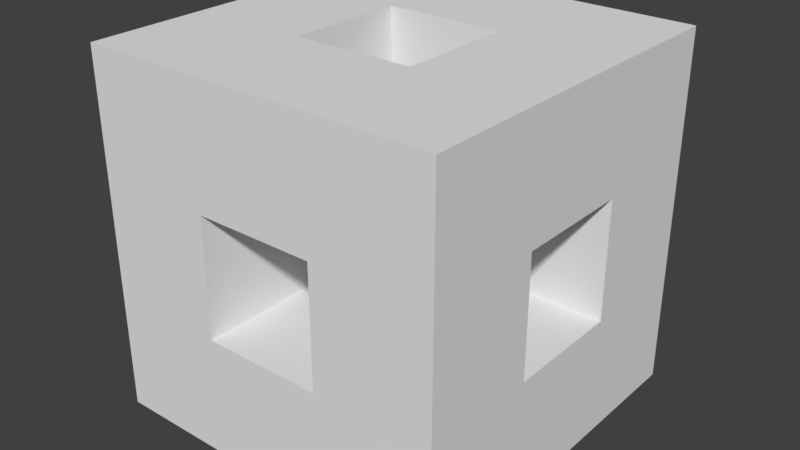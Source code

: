 # Source: MengerSponge.blend  (saved by Blender 2.79.0; exported with 4.5.12 LTS)
import bpy
from mathutils import Matrix  # noqa: F401  (used for matrix-valued properties, if any)

bpy.ops.wm.read_factory_settings(use_empty=True)
scene = bpy.context.scene
scene.name = 'Scene'

# ---- collections
col_collection_1 = bpy.data.collections.new('Collection 1'); scene.collection.children.link(col_collection_1)

# ---- world
world_world = bpy.data.worlds.new('World'); scene.world = world_world
world_world.color = (0.05088, 0.05088, 0.05088)
world_world.use_sun_shadow = False
world_world.sun_shadow_jitter_overblur = 0.0
world_world.cycles.sampling_method = 'MANUAL'

# ---- meshes
me_sponge = bpy.data.meshes.new('Sponge')
me_sponge.from_pydata([(-1.0, -1.0, -1.0), (-0.3333, -1.0, -1.0), (-0.3333, -1.0, -0.3333), (-1.0, -1.0, -0.3333), (-1.0, -0.3333, -1.0), (-0.3333, -0.3333, -1.0), (-0.3333, -0.3333, -0.3333), (-1.0, -0.3333, -0.3333), (-0.3333, -1.0, 0.3333), (-1.0, -1.0, 0.3333), (-0.3333, -0.3333, 0.3333), (-1.0, -0.3333, 0.3333), (-0.3333, -1.0, 1.0), (-1.0, -1.0, 1.0), (-0.3333, -0.3333, 1.0), (-1.0, -0.3333, 1.0), (-1.0, 0.3333, -1.0), (-0.3333, 0.3333, -1.0), (-0.3333, 0.3333, -0.3333), (-1.0, 0.3333, -0.3333), (-1.0, 0.3333, 0.3333), (-0.3333, 0.3333, 0.3333), (-0.3333, 0.3333, 1.0), (-1.0, 0.3333, 1.0), (-1.0, 1.0, -1.0), (-0.3333, 1.0, -1.0), (-0.3333, 1.0, -0.3333), (-1.0, 1.0, -0.3333), (-0.3333, 1.0, 0.3333), (-1.0, 1.0, 0.3333), (-0.3333, 1.0, 1.0), (-1.0, 1.0, 1.0), (0.3333, -1.0, -1.0), (0.3333, -1.0, -0.3333), (0.3333, -0.3333, -1.0), (0.3333, -0.3333, -0.3333), (0.3333, -1.0, 0.3333), (0.3333, -1.0, 1.0), (0.3333, -0.3333, 0.3333), (0.3333, -0.3333, 1.0), (0.3333, 0.3333, -1.0), (0.3333, 0.3333, -0.3333), (0.3333, 1.0, -1.0), (0.3333, 1.0, -0.3333), (0.3333, 0.3333, 0.3333), (0.3333, 0.3333, 1.0), (0.3333, 1.0, 0.3333), (0.3333, 1.0, 1.0), (1.0, -1.0, -1.0), (1.0, -1.0, -0.3333), (1.0, -0.3333, -1.0), (1.0, -0.3333, -0.3333), (1.0, -1.0, 0.3333), (1.0, -0.3333, 0.3333), (1.0, -1.0, 1.0), (1.0, -0.3333, 1.0), (1.0, 0.3333, -1.0), (1.0, 0.3333, -0.3333), (1.0, 0.3333, 0.3333), (1.0, 0.3333, 1.0), (1.0, 1.0, -1.0), (1.0, 1.0, -0.3333), (1.0, 1.0, 0.3333), (1.0, 1.0, 1.0)], [], [(3, 7, 4, 0), (1, 2, 3, 0), (4, 5, 1, 0), (9, 11, 7, 3), (6, 10, 8, 2), (2, 8, 9, 3), (11, 10, 6, 7), (13, 15, 11, 9), (8, 12, 13, 9), (12, 14, 15, 13), (7, 19, 16, 4), (17, 18, 6, 5), (16, 17, 5, 4), (6, 18, 19, 7), (15, 23, 20, 11), (21, 22, 14, 10), (20, 21, 10, 11), (14, 22, 23, 15), (19, 27, 24, 16), (27, 26, 25, 24), (24, 25, 17, 16), (20, 29, 27, 19), (26, 28, 21, 18), (18, 21, 20, 19), (29, 28, 26, 27), (23, 31, 29, 20), (31, 30, 28, 29), (22, 30, 31, 23), (32, 33, 2, 1), (6, 35, 34, 5), (5, 34, 32, 1), (33, 35, 6, 2), (36, 37, 12, 8), (14, 39, 38, 10), (10, 38, 36, 8), (37, 39, 14, 12), (40, 41, 18, 17), (26, 43, 42, 25), (25, 42, 40, 17), (41, 43, 26, 18), (44, 45, 22, 21), (30, 47, 46, 28), (28, 46, 44, 21), (45, 47, 30, 22), (50, 51, 49, 48), (48, 49, 33, 32), (34, 50, 48, 32), (36, 38, 35, 33), (51, 53, 52, 49), (49, 52, 36, 33), (38, 53, 51, 35), (53, 55, 54, 52), (52, 54, 37, 36), (54, 55, 39, 37), (35, 41, 40, 34), (56, 57, 51, 50), (40, 56, 50, 34), (51, 57, 41, 35), (39, 45, 44, 38), (58, 59, 55, 53), (44, 58, 53, 38), (55, 59, 45, 39), (60, 61, 57, 56), (43, 61, 60, 42), (42, 60, 56, 40), (44, 46, 43, 41), (61, 62, 58, 57), (57, 58, 44, 41), (46, 62, 61, 43), (62, 63, 59, 58), (47, 63, 62, 46), (59, 63, 47, 45)])
_uv = me_sponge.uv_layers.new(name='UVMap')
_uv.uv.foreach_set('vector', [0.0, 0.0, 0.0, 1.0, 1.0, 1.0, 1.0, 0.0, 0.0, 0.0, 0.0, 1.0, 1.0, 1.0, 1.0, 0.0, 0.0, 0.0, 0.0, 1.0, 1.0, 1.0, 1.0, 0.0, 0.0, 0.0, 0.0, 1.0, 1.0, 1.0, 1.0, 0.0, 0.0, 0.0, 0.0, 1.0, 1.0, 1.0, 1.0, 0.0, 0.0, 0.0, 0.0, 1.0, 1.0, 1.0, 1.0, 0.0, 0.0, 0.0, 0.0, 1.0, 1.0, 1.0, 1.0, 0.0, 0.0, 0.0, 0.0, 1.0, 1.0, 1.0, 1.0, 0.0, 0.0, 0.0, 0.0, 1.0, 1.0, 1.0, 1.0, 0.0, 0.0, 0.0, 0.0, 1.0, 1.0, 1.0, 1.0, 0.0, 0.0, 0.0, 0.0, 1.0, 1.0, 1.0, 1.0, 0.0, 0.0, 0.0, 0.0, 1.0, 1.0, 1.0, 1.0, 0.0, 0.0, 0.0, 0.0, 1.0, 1.0, 1.0, 1.0, 0.0, 0.0, 0.0, 0.0, 1.0, 1.0, 1.0, 1.0, 0.0, 0.0, 0.0, 0.0, 1.0, 1.0, 1.0, 1.0, 0.0, 0.0, 0.0, 0.0, 1.0, 1.0, 1.0, 1.0, 0.0, 0.0, 0.0, 0.0, 1.0, 1.0, 1.0, 1.0, 0.0, 0.0, 0.0, 0.0, 1.0, 1.0, 1.0, 1.0, 0.0, 0.0, 0.0, 0.0, 1.0, 1.0, 1.0, 1.0, 0.0, 0.0, 0.0, 0.0, 1.0, 1.0, 1.0, 1.0, 0.0, 0.0, 0.0, 0.0, 1.0, 1.0, 1.0, 1.0, 0.0, 0.0, 0.0, 0.0, 1.0, 1.0, 1.0, 1.0, 0.0, 0.0, 0.0, 0.0, 1.0, 1.0, 1.0, 1.0, 0.0, 0.0, 0.0, 0.0, 1.0, 1.0, 1.0, 1.0, 0.0, 0.0, 0.0, 0.0, 1.0, 1.0, 1.0, 1.0, 0.0, 0.0, 0.0, 0.0, 1.0, 1.0, 1.0, 1.0, 0.0, 0.0, 0.0, 0.0, 1.0, 1.0, 1.0, 1.0, 0.0, 0.0, 0.0, 0.0, 1.0, 1.0, 1.0, 1.0, 0.0, 0.0, 0.0, 0.0, 1.0, 1.0, 1.0, 1.0, 0.0, 0.0, 0.0, 0.0, 1.0, 1.0, 1.0, 1.0, 0.0, 0.0, 0.0, 0.0, 1.0, 1.0, 1.0, 1.0, 0.0, 0.0, 0.0, 0.0, 1.0, 1.0, 1.0, 1.0, 0.0, 0.0, 0.0, 0.0, 1.0, 1.0, 1.0, 1.0, 0.0, 0.0, 0.0, 0.0, 1.0, 1.0, 1.0, 1.0, 0.0, 0.0, 0.0, 0.0, 1.0, 1.0, 1.0, 1.0, 0.0, 0.0, 0.0, 0.0, 1.0, 1.0, 1.0, 1.0, 0.0, 0.0, 0.0, 0.0, 1.0, 1.0, 1.0, 1.0, 0.0, 0.0, 0.0, 0.0, 1.0, 1.0, 1.0, 1.0, 0.0, 0.0, 0.0, 0.0, 1.0, 1.0, 1.0, 1.0, 0.0, 0.0, 0.0, 0.0, 1.0, 1.0, 1.0, 1.0, 0.0, 0.0, 0.0, 0.0, 1.0, 1.0, 1.0, 1.0, 0.0, 0.0, 0.0, 0.0, 1.0, 1.0, 1.0, 1.0, 0.0, 0.0, 0.0, 0.0, 1.0, 1.0, 1.0, 1.0, 0.0, 0.0, 0.0, 0.0, 1.0, 1.0, 1.0, 1.0, 0.0, 0.0, 0.0, 0.0, 1.0, 1.0, 1.0, 1.0, 0.0, 0.0, 0.0, 0.0, 1.0, 1.0, 1.0, 1.0, 0.0, 0.0, 0.0, 0.0, 1.0, 1.0, 1.0, 1.0, 0.0, 0.0, 0.0, 0.0, 1.0, 1.0, 1.0, 1.0, 0.0, 0.0, 0.0, 0.0, 1.0, 1.0, 1.0, 1.0, 0.0, 0.0, 0.0, 0.0, 1.0, 1.0, 1.0, 1.0, 0.0, 0.0, 0.0, 0.0, 1.0, 1.0, 1.0, 1.0, 0.0, 0.0, 0.0, 0.0, 1.0, 1.0, 1.0, 1.0, 0.0, 0.0, 0.0, 0.0, 1.0, 1.0, 1.0, 1.0, 0.0, 0.0, 0.0, 0.0, 1.0, 1.0, 1.0, 1.0, 0.0, 0.0, 0.0, 0.0, 1.0, 1.0, 1.0, 1.0, 0.0, 0.0, 0.0, 0.0, 1.0, 1.0, 1.0, 1.0, 0.0, 0.0, 0.0, 0.0, 1.0, 1.0, 1.0, 1.0, 0.0, 0.0, 0.0, 0.0, 1.0, 1.0, 1.0, 1.0, 0.0, 0.0, 0.0, 0.0, 1.0, 1.0, 1.0, 1.0, 0.0, 0.0, 0.0, 0.0, 1.0, 1.0, 1.0, 1.0, 0.0, 0.0, 0.0, 0.0, 1.0, 1.0, 1.0, 1.0, 0.0, 0.0, 0.0, 0.0, 1.0, 1.0, 1.0, 1.0, 0.0, 0.0, 0.0, 0.0, 1.0, 1.0, 1.0, 1.0, 0.0, 0.0, 0.0, 0.0, 1.0, 1.0, 1.0, 1.0, 0.0, 0.0, 0.0, 0.0, 1.0, 1.0, 1.0, 1.0, 0.0, 0.0, 0.0, 0.0, 1.0, 1.0, 1.0, 1.0, 0.0, 0.0, 0.0, 0.0, 1.0, 1.0, 1.0, 1.0, 0.0, 0.0, 0.0, 0.0, 1.0, 1.0, 1.0, 1.0, 0.0, 0.0, 0.0, 0.0, 1.0, 1.0, 1.0, 1.0, 0.0, 0.0, 0.0, 0.0, 1.0, 1.0, 1.0, 1.0, 0.0, 0.0, 0.0, 0.0, 1.0, 1.0, 1.0, 1.0, 0.0, 0.0, 0.0, 0.0, 1.0, 1.0, 1.0, 1.0, 0.0])
me_sponge.use_remesh_preserve_volume = False
me_sponge.use_remesh_preserve_attributes = False
me_sponge.use_mirror_vertex_groups = False
me_sponge.update()

# ---- objects
ob_mengersponge = bpy.data.objects.new('MengerSponge', me_sponge)

# ---- transforms, parenting, visibility, modifiers, constraints
ob_mengersponge.location = (0.0, 0.0, 0.0)
ob_mengersponge.lineart.crease_threshold = 0.0

# ---- collection membership
col_collection_1.objects.link(ob_mengersponge)

# ---- scene / render settings (as saved in the file)
scene.frame_start = 1; scene.frame_end = 250; scene.frame_set(1)
scene.render.engine = 'BLENDER_EEVEE_NEXT'
scene.render.resolution_percentage = 50
scene.render.dither_intensity = 0.0
scene.cycles.use_denoising = False
scene.cycles.samples = 128
scene.cycles.sampling_pattern = 'TABULATED_SOBOL'
scene.cycles.use_adaptive_sampling = False
scene.cycles.use_light_tree = False
scene.cycles.blur_glossy = 0.0
scene.cycles.sample_clamp_indirect = 0.0
scene.view_settings.view_transform = 'Standard'
bpy.context.view_layer.update()

# ---- added for rendering (the .blend has no active camera and no usable light): camera, sun
cam_auto = bpy.data.cameras.new('AutoCamera')
cam_auto.lens = 50.0
cam_auto.sensor_width = 36.0
cam_auto.clip_end = 1000.0
ob_auto_camera = bpy.data.objects.new('AutoCamera', cam_auto)
scene.collection.objects.link(ob_auto_camera)
ob_auto_camera.location = (3.20507, -3.84609, 2.56406)
ob_auto_camera.rotation_euler = (1.09748, -7.21219e-08, 0.694738)
scene.camera = ob_auto_camera
light_auto_sun = bpy.data.lights.new('AutoSun', 'SUN')
light_auto_sun.energy = 3.0
light_auto_sun.angle = 0.0523599
ob_auto_sun = bpy.data.objects.new('AutoSun', light_auto_sun)
scene.collection.objects.link(ob_auto_sun)
ob_auto_sun.rotation_euler = (0.872665, 0.174533, 0.523599)
bpy.context.view_layer.update()
